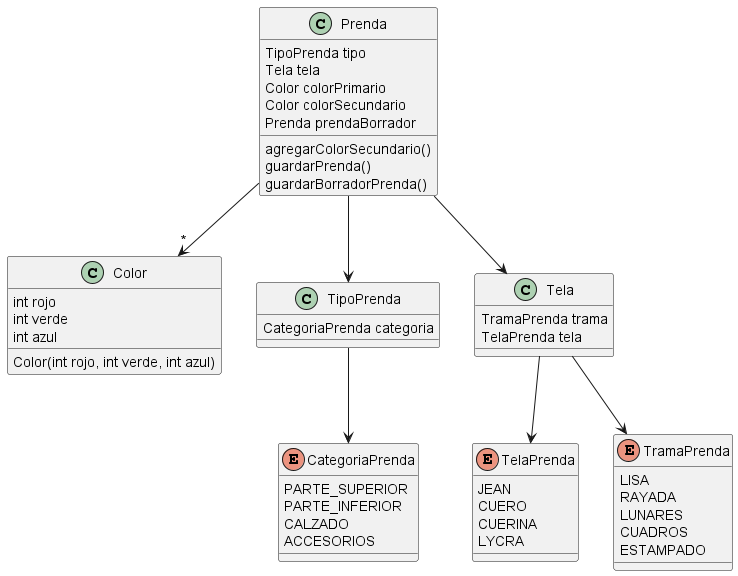

The diagram above was rendered by PlantUML. Its source (embedded in the PNG):
@startuml

class Prenda{

    TipoPrenda tipo
    Tela tela
    Color colorPrimario
    Color colorSecundario
    Prenda prendaBorrador

    agregarColorSecundario()
    guardarPrenda()
    guardarBorradorPrenda()
}

enum CategoriaPrenda{
    PARTE_SUPERIOR
    PARTE_INFERIOR
    CALZADO
    ACCESORIOS
}
enum TelaPrenda{
    JEAN
    CUERO
    CUERINA
    LYCRA
}

enum TramaPrenda {
    LISA
    RAYADA
    LUNARES
    CUADROS
    ESTAMPADO
}

class Color {

    int rojo
    int verde
    int azul

    Color(int rojo, int verde, int azul)


}
class TipoPrenda {

    CategoriaPrenda categoria

}

class Tela {
    TramaPrenda trama
    TelaPrenda tela



}

Prenda --> TipoPrenda
TipoPrenda --> CategoriaPrenda
Prenda --> "*" Color
Prenda --> Tela
Tela --> TelaPrenda
Tela --> TramaPrenda

@enduml